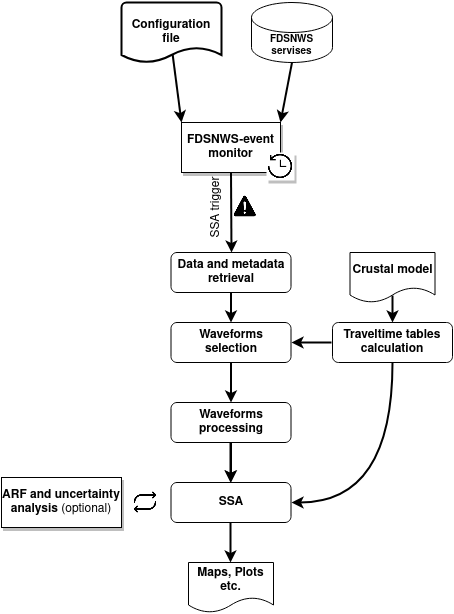

The diagram above was exported from draw.io. Its source (the exported page's mxGraphModel, read from the mxfile embedded in the PNG):
<mxGraphModel dx="1350" dy="749" grid="1" gridSize="10" guides="1" tooltips="1" connect="1" arrows="1" fold="1" page="1" pageScale="1" pageWidth="827" pageHeight="1169" math="0" shadow="0">
  <root>
    <mxCell id="WIyWlLk6GJQsqaUBKTNV-0" />
    <mxCell id="WIyWlLk6GJQsqaUBKTNV-1" parent="WIyWlLk6GJQsqaUBKTNV-0" />
    <mxCell id="MGfz3WEvaZd5_8fZL8Gc-3" value="&lt;b&gt;Data and metadata retrieval&lt;/b&gt;" style="rounded=1;whiteSpace=wrap;html=1;fontSize=12;glass=0;strokeWidth=1;shadow=0;" parent="WIyWlLk6GJQsqaUBKTNV-1" vertex="1">
      <mxGeometry x="259.5" y="290" width="120" height="40" as="geometry" />
    </mxCell>
    <mxCell id="MGfz3WEvaZd5_8fZL8Gc-5" value="&lt;b&gt;Traveltime tables calculation&lt;/b&gt;" style="rounded=1;whiteSpace=wrap;html=1;fontSize=12;glass=0;strokeWidth=1;shadow=0;" parent="WIyWlLk6GJQsqaUBKTNV-1" vertex="1">
      <mxGeometry x="421" y="360" width="120" height="40" as="geometry" />
    </mxCell>
    <mxCell id="MGfz3WEvaZd5_8fZL8Gc-10" value="&lt;b&gt;Waveforms selection&lt;/b&gt;" style="rounded=1;whiteSpace=wrap;html=1;fontSize=12;glass=0;strokeWidth=1;shadow=0;" parent="WIyWlLk6GJQsqaUBKTNV-1" vertex="1">
      <mxGeometry x="259.5" y="360" width="120" height="40" as="geometry" />
    </mxCell>
    <mxCell id="MGfz3WEvaZd5_8fZL8Gc-28" style="edgeStyle=orthogonalEdgeStyle;curved=1;orthogonalLoop=1;jettySize=auto;html=1;exitX=0.5;exitY=1;exitDx=0;exitDy=0;exitPerimeter=0;strokeWidth=2;" parent="WIyWlLk6GJQsqaUBKTNV-1" edge="1">
      <mxGeometry relative="1" as="geometry">
        <mxPoint x="270" y="100" as="sourcePoint" />
        <mxPoint x="270" y="100" as="targetPoint" />
      </mxGeometry>
    </mxCell>
    <mxCell id="MGfz3WEvaZd5_8fZL8Gc-29" value="&lt;b&gt;FDSNWS-event monitor&lt;/b&gt;" style="rounded=0;whiteSpace=wrap;html=1;shadow=1;" parent="WIyWlLk6GJQsqaUBKTNV-1" vertex="1">
      <mxGeometry x="270" y="160" width="99" height="50" as="geometry" />
    </mxCell>
    <mxCell id="MGfz3WEvaZd5_8fZL8Gc-30" value="" style="endArrow=classic;html=1;fontSize=10;strokeWidth=2;curved=1;entryX=0;entryY=0;entryDx=0;entryDy=0;exitX=0.51;exitY=0.85;exitDx=0;exitDy=0;exitPerimeter=0;" parent="WIyWlLk6GJQsqaUBKTNV-1" source="MGfz3WEvaZd5_8fZL8Gc-32" target="MGfz3WEvaZd5_8fZL8Gc-29" edge="1">
      <mxGeometry width="50" height="50" relative="1" as="geometry">
        <mxPoint x="277.98" y="102" as="sourcePoint" />
        <mxPoint x="290" y="110" as="targetPoint" />
      </mxGeometry>
    </mxCell>
    <mxCell id="MGfz3WEvaZd5_8fZL8Gc-31" value="&lt;b&gt;FDSNWS servises&lt;/b&gt;" style="shape=cylinder3;whiteSpace=wrap;html=1;boundedLbl=1;backgroundOutline=1;size=15;fontSize=10;" parent="WIyWlLk6GJQsqaUBKTNV-1" vertex="1">
      <mxGeometry x="340" y="40" width="81" height="60" as="geometry" />
    </mxCell>
    <mxCell id="MGfz3WEvaZd5_8fZL8Gc-32" value="&lt;b&gt;&lt;font style=&quot;font-size: 12px&quot;&gt;Configuration file&lt;/font&gt;&lt;/b&gt;" style="strokeWidth=2;html=1;shape=mxgraph.flowchart.document2;whiteSpace=wrap;size=0.25;fontSize=10;" parent="WIyWlLk6GJQsqaUBKTNV-1" vertex="1">
      <mxGeometry x="210" y="40" width="100" height="60" as="geometry" />
    </mxCell>
    <mxCell id="MGfz3WEvaZd5_8fZL8Gc-34" value="&lt;div&gt;&lt;font style=&quot;font-size: 12px&quot;&gt;SSA trigger&lt;/font&gt;&lt;/div&gt;" style="text;html=1;strokeColor=none;fillColor=none;align=center;verticalAlign=middle;whiteSpace=wrap;rounded=0;fontSize=12;rotation=-90;" parent="WIyWlLk6GJQsqaUBKTNV-1" vertex="1">
      <mxGeometry x="255" y="230" width="100" height="30" as="geometry" />
    </mxCell>
    <mxCell id="MGfz3WEvaZd5_8fZL8Gc-35" value="" style="endArrow=classic;html=1;fontSize=12;strokeWidth=2;curved=1;exitX=0.5;exitY=1;exitDx=0;exitDy=0;entryX=0.5;entryY=0;entryDx=0;entryDy=0;" parent="WIyWlLk6GJQsqaUBKTNV-1" source="MGfz3WEvaZd5_8fZL8Gc-3" target="MGfz3WEvaZd5_8fZL8Gc-10" edge="1">
      <mxGeometry width="50" height="50" relative="1" as="geometry">
        <mxPoint x="390" y="350" as="sourcePoint" />
        <mxPoint x="323" y="380" as="targetPoint" />
      </mxGeometry>
    </mxCell>
    <mxCell id="MGfz3WEvaZd5_8fZL8Gc-37" value="" style="endArrow=classic;html=1;fontSize=12;strokeWidth=2;curved=1;exitX=0.5;exitY=1;exitDx=0;exitDy=0;entryX=0.5;entryY=0;entryDx=0;entryDy=0;" parent="WIyWlLk6GJQsqaUBKTNV-1" source="MGfz3WEvaZd5_8fZL8Gc-10" target="MGfz3WEvaZd5_8fZL8Gc-49" edge="1">
      <mxGeometry width="50" height="50" relative="1" as="geometry">
        <mxPoint x="390" y="340" as="sourcePoint" />
        <mxPoint x="327.53999999999996" y="440" as="targetPoint" />
      </mxGeometry>
    </mxCell>
    <mxCell id="MGfz3WEvaZd5_8fZL8Gc-38" value="&lt;b&gt;SSA&lt;/b&gt;" style="rounded=1;whiteSpace=wrap;html=1;fontSize=12;glass=0;strokeWidth=1;shadow=0;" parent="WIyWlLk6GJQsqaUBKTNV-1" vertex="1">
      <mxGeometry x="259.5" y="520" width="120" height="40" as="geometry" />
    </mxCell>
    <mxCell id="MGfz3WEvaZd5_8fZL8Gc-47" value="" style="endArrow=classic;html=1;fontSize=12;strokeWidth=2;curved=1;exitX=0.5;exitY=1;exitDx=0;exitDy=0;" parent="WIyWlLk6GJQsqaUBKTNV-1" source="MGfz3WEvaZd5_8fZL8Gc-29" edge="1">
      <mxGeometry width="50" height="50" relative="1" as="geometry">
        <mxPoint x="390" y="300" as="sourcePoint" />
        <mxPoint x="320" y="290" as="targetPoint" />
      </mxGeometry>
    </mxCell>
    <mxCell id="MGfz3WEvaZd5_8fZL8Gc-48" value="" style="endArrow=classic;html=1;fontSize=12;strokeWidth=2;curved=1;exitX=0.5;exitY=1;exitDx=0;exitDy=0;exitPerimeter=0;entryX=1;entryY=0;entryDx=0;entryDy=0;" parent="WIyWlLk6GJQsqaUBKTNV-1" source="MGfz3WEvaZd5_8fZL8Gc-31" target="MGfz3WEvaZd5_8fZL8Gc-29" edge="1">
      <mxGeometry width="50" height="50" relative="1" as="geometry">
        <mxPoint x="390" y="330" as="sourcePoint" />
        <mxPoint x="440" y="280" as="targetPoint" />
      </mxGeometry>
    </mxCell>
    <mxCell id="MGfz3WEvaZd5_8fZL8Gc-68" value="" style="edgeStyle=orthogonalEdgeStyle;curved=1;orthogonalLoop=1;jettySize=auto;html=1;fontSize=12;strokeWidth=2;" parent="WIyWlLk6GJQsqaUBKTNV-1" source="MGfz3WEvaZd5_8fZL8Gc-49" target="MGfz3WEvaZd5_8fZL8Gc-38" edge="1">
      <mxGeometry relative="1" as="geometry" />
    </mxCell>
    <mxCell id="MGfz3WEvaZd5_8fZL8Gc-49" value="&lt;b&gt;Waveforms processing&lt;br&gt;&lt;/b&gt;" style="rounded=1;whiteSpace=wrap;html=1;fontSize=12;glass=0;strokeWidth=1;shadow=0;" parent="WIyWlLk6GJQsqaUBKTNV-1" vertex="1">
      <mxGeometry x="259.5" y="440" width="120" height="40" as="geometry" />
    </mxCell>
    <mxCell id="MGfz3WEvaZd5_8fZL8Gc-50" value="" style="endArrow=classic;html=1;fontSize=12;strokeWidth=2;curved=1;exitX=0.5;exitY=1;exitDx=0;exitDy=0;entryX=0.5;entryY=0;entryDx=0;entryDy=0;" parent="WIyWlLk6GJQsqaUBKTNV-1" edge="1">
      <mxGeometry width="50" height="50" relative="1" as="geometry">
        <mxPoint x="319" y="480" as="sourcePoint" />
        <mxPoint x="319" y="520" as="targetPoint" />
      </mxGeometry>
    </mxCell>
    <mxCell id="MGfz3WEvaZd5_8fZL8Gc-51" value="" style="edgeStyle=segmentEdgeStyle;endArrow=classic;html=1;fontSize=12;strokeWidth=2;curved=1;exitX=0.5;exitY=1;exitDx=0;exitDy=0;" parent="WIyWlLk6GJQsqaUBKTNV-1" source="MGfz3WEvaZd5_8fZL8Gc-5" edge="1">
      <mxGeometry width="50" height="50" relative="1" as="geometry">
        <mxPoint x="456" y="540" as="sourcePoint" />
        <mxPoint x="380" y="540" as="targetPoint" />
        <Array as="points">
          <mxPoint x="481" y="540" />
        </Array>
      </mxGeometry>
    </mxCell>
    <mxCell id="MGfz3WEvaZd5_8fZL8Gc-66" value="" style="shape=image;html=1;verticalAlign=top;verticalLabelPosition=bottom;labelBackgroundColor=#ffffff;imageAspect=0;aspect=fixed;image=https://cdn3.iconfinder.com/data/icons/arrows-set-12/512/history-128.png;shadow=1;sketch=0;fontSize=12;imageBackground=default;" parent="WIyWlLk6GJQsqaUBKTNV-1" vertex="1">
      <mxGeometry x="355" y="190" width="28" height="28" as="geometry" />
    </mxCell>
    <mxCell id="MGfz3WEvaZd5_8fZL8Gc-71" value="" style="endArrow=classic;html=1;fontSize=12;strokeWidth=2;curved=1;exitX=0.5;exitY=1;exitDx=0;exitDy=0;entryX=0.5;entryY=0;entryDx=0;entryDy=0;" parent="WIyWlLk6GJQsqaUBKTNV-1" edge="1">
      <mxGeometry width="50" height="50" relative="1" as="geometry">
        <mxPoint x="319" y="560" as="sourcePoint" />
        <mxPoint x="319" y="600" as="targetPoint" />
      </mxGeometry>
    </mxCell>
    <mxCell id="MGfz3WEvaZd5_8fZL8Gc-72" value="" style="shape=image;html=1;verticalAlign=top;verticalLabelPosition=bottom;labelBackgroundColor=#ffffff;imageAspect=0;aspect=fixed;image=https://cdn0.iconfinder.com/data/icons/phosphor-regular-vol-4/256/repeat-128.png;shadow=1;sketch=0;fontSize=12;" parent="WIyWlLk6GJQsqaUBKTNV-1" vertex="1">
      <mxGeometry x="220" y="526" width="28" height="28" as="geometry" />
    </mxCell>
    <mxCell id="MGfz3WEvaZd5_8fZL8Gc-73" value="&lt;b&gt;ARF and uncertainty analysis &lt;/b&gt;(optional)" style="rounded=0;whiteSpace=wrap;html=1;shadow=1;sketch=0;fontSize=12;" parent="WIyWlLk6GJQsqaUBKTNV-1" vertex="1">
      <mxGeometry x="90" y="515" width="120" height="50" as="geometry" />
    </mxCell>
    <mxCell id="MGfz3WEvaZd5_8fZL8Gc-74" value="" style="shape=image;html=1;verticalAlign=top;verticalLabelPosition=bottom;labelBackgroundColor=#ffffff;imageAspect=0;aspect=fixed;image=https://cdn1.iconfinder.com/data/icons/ionicons-fill-vol-2/512/warning-128.png;shadow=1;sketch=0;fontSize=12;" parent="WIyWlLk6GJQsqaUBKTNV-1" vertex="1">
      <mxGeometry x="320" y="230" width="28" height="28" as="geometry" />
    </mxCell>
    <mxCell id="MGfz3WEvaZd5_8fZL8Gc-76" value="&lt;b&gt;Maps, Plots etc.&lt;/b&gt;" style="shape=document;whiteSpace=wrap;html=1;boundedLbl=1;shadow=0;sketch=0;fontSize=12;" parent="WIyWlLk6GJQsqaUBKTNV-1" vertex="1">
      <mxGeometry x="277" y="600" width="85" height="50" as="geometry" />
    </mxCell>
    <mxCell id="MGfz3WEvaZd5_8fZL8Gc-78" value="&lt;b&gt;Crustal model&lt;/b&gt;" style="shape=document;whiteSpace=wrap;html=1;boundedLbl=1;shadow=0;sketch=0;fontSize=12;" parent="WIyWlLk6GJQsqaUBKTNV-1" vertex="1">
      <mxGeometry x="438.5" y="290" width="85" height="50" as="geometry" />
    </mxCell>
    <mxCell id="hkW7ZZqsgHebbprWnaSz-2" value="" style="endArrow=classic;html=1;fontSize=12;strokeWidth=2;curved=1;" edge="1" parent="WIyWlLk6GJQsqaUBKTNV-1">
      <mxGeometry width="50" height="50" relative="1" as="geometry">
        <mxPoint x="420" y="380" as="sourcePoint" />
        <mxPoint x="380" y="380" as="targetPoint" />
      </mxGeometry>
    </mxCell>
    <mxCell id="hkW7ZZqsgHebbprWnaSz-3" value="" style="endArrow=classic;html=1;fontSize=12;strokeWidth=2;curved=1;entryX=0.5;entryY=0;entryDx=0;entryDy=0;exitX=0.5;exitY=0.86;exitDx=0;exitDy=0;exitPerimeter=0;" edge="1" parent="WIyWlLk6GJQsqaUBKTNV-1" source="MGfz3WEvaZd5_8fZL8Gc-78" target="MGfz3WEvaZd5_8fZL8Gc-5">
      <mxGeometry width="50" height="50" relative="1" as="geometry">
        <mxPoint x="481" y="340" as="sourcePoint" />
        <mxPoint x="329.5" y="370" as="targetPoint" />
      </mxGeometry>
    </mxCell>
  </root>
</mxGraphModel>